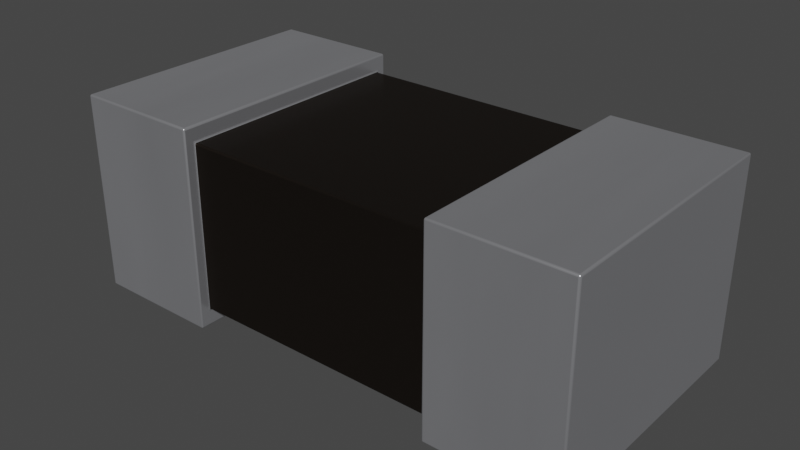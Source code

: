 # Source: R_0201.blend  (saved by Blender 4.1.23; exported with 4.5.12 LTS)
import bpy
from mathutils import Matrix  # noqa: F401  (used for matrix-valued properties, if any)

bpy.ops.wm.read_factory_settings(use_empty=True)
scene = bpy.context.scene
scene.name = 'Scene'

# ---- collections
col_r_0201 = bpy.data.collections.new('R_0201'); scene.collection.children.link(col_r_0201)

# ---- materials (node trees are filled in below, after node groups)
mat_metal_pins = bpy.data.materials.new('metal_pins')
mat_metal_pins.preview_render_type = 'CUBE'
mat_metal_pins.use_preview_world = True
mat_res_ceramic = bpy.data.materials.new('res_ceramic')
mat_res_ceramic.preview_render_type = 'CUBE'

# ---- material node trees
mat_metal_pins.use_nodes = True; mat_metal_pins.node_tree.nodes.clear()
_N = mat_metal_pins.node_tree.nodes; _L = mat_metal_pins.node_tree.links
n0 = _N.new('ShaderNodeMapping'); n0.name = 'Mapping'; n0.location = (-1447, -91)
n0.inputs[3].default_value = (4.8, 1.2, 1.1)
n1 = _N.new('ShaderNodeBsdfPrincipled'); n1.name = 'Principled BSDF'; n1.location = (-560, 254)
n1.distribution = 'GGX'
n1.subsurface_method = 'BURLEY'
n1.inputs[1].default_value = 0.7818
n1.inputs[2].default_value = 0.2886
n1.inputs[3].default_value = 1.45
n1.inputs[13].default_value = 0.0
n1.inputs[27].default_value = (0.0, 0.0, 0.0, 1.0)
n1.inputs[28].default_value = 1.0
n2 = _N.new('ShaderNodeOutputMaterial'); n2.name = 'Material Output.002'; n2.location = (-205, 253)
n2.width = 213
n3 = _N.new('ShaderNodeTexNoise'); n3.name = 'Noise Texture.002'; n3.location = (-1228, -73)
n3.inputs[2].default_value = 0.1
n3.inputs[3].default_value = 7.0
n3.inputs[4].default_value = 0.6
n3.inputs[8].default_value = 0.4
n4 = _N.new('ShaderNodeTexCoord'); n4.name = 'Texture Coordinate'; n4.location = (-1636, -116)
n5 = _N.new('ShaderNodeMix'); n5.name = 'Mix.001'; n5.location = (-921, 45)
n5.data_type = 'RGBA'
n5.inputs[6].default_value = (0.9398, 0.9547, 1.0, 1.0)
n5.inputs[7].default_value = (0.13, 0.1259, 0.1359, 1.0)
n6 = _N.new('ShaderNodeBump'); n6.name = 'Bump.001'; n6.location = (-1001, -227)
n6.inputs[0].default_value = 0.05
n6.inputs[1].default_value = 0.01
n6.inputs[2].default_value = 1.0
_L.new(n1.outputs[0], n2.inputs[0])
_L.new(n3.outputs[0], n6.inputs[3])
_L.new(n0.outputs[0], n3.inputs[0])
_L.new(n3.outputs[0], n5.inputs[0])
_L.new(n4.outputs[3], n0.inputs[0])
_L.new(n5.outputs[2], n1.inputs[0])
_L.new(n6.outputs[0], n1.inputs[5])
n2.is_active_output = True
mat_res_ceramic.use_nodes = True; mat_res_ceramic.node_tree.nodes.clear()
_N = mat_res_ceramic.node_tree.nodes; _L = mat_res_ceramic.node_tree.links
n0 = _N.new('ShaderNodeBsdfPrincipled'); n0.name = 'Principled BSDF'; n0.location = (10, 300)
n0.distribution = 'GGX'
n0.subsurface_method = 'BURLEY'
n0.inputs[0].default_value = (0.01731, 0.01365, 0.01099, 1.0)
n0.inputs[1].default_value = 0.5
n0.inputs[2].default_value = 0.2705
n0.inputs[3].default_value = 1.0
n0.inputs[14].default_value = (0.9777, 0.9776, 0.9775, 1.0)
n0.inputs[20].default_value = 0.06636
n0.inputs[27].default_value = (0.0, 0.0, 0.0, 1.0)
n0.inputs[28].default_value = 1.0
n1 = _N.new('ShaderNodeOutputMaterial'); n1.name = 'Material Output'; n1.location = (300, 300)
_L.new(n0.outputs[0], n1.inputs[0])
n1.is_active_output = True

# ---- world
world_world = bpy.data.worlds.new('World'); scene.world = world_world
world_world.use_nodes = True; world_world.node_tree.nodes.clear()
_N = world_world.node_tree.nodes; _L = world_world.node_tree.links
n0 = _N.new('ShaderNodeOutputWorld'); n0.name = 'World Output'; n0.location = (300, 300)
n1 = _N.new('ShaderNodeBackground'); n1.name = 'Background'; n1.location = (10, 300)
n1.inputs[0].default_value = (0.05088, 0.05088, 0.05088, 1.0)
_L.new(n1.outputs[0], n0.inputs[0])
n0.is_active_output = True
world_world.color = (0.05088, 0.05088, 0.05088)
world_world.use_sun_shadow = False
world_world.sun_shadow_jitter_overblur = 0.0

# ---- meshes
me_r_0201 = bpy.data.meshes.new('R_0201')
me_r_0201.from_pydata([(-0.3, -0.15, 0.0), (-0.3, -0.15, 0.23), (-0.3, 0.15, 0.0), (-0.3, 0.15, 0.23), (0.3, -0.15, 0.0), (0.3, -0.15, 0.23), (0.3, 0.15, 0.0), (0.3, 0.15, 0.23), (-0.1492, 0.15, 0.0), (-0.1492, 0.15, 0.23), (-0.1492, -0.15, 0.0), (-0.1492, -0.15, 0.23), (0.1495, 0.15, 0.23), (0.1495, -0.15, 0.0), (0.1495, 0.15, 0.0), (0.1495, -0.15, 0.23), (0.1495, 0.138, 0.01961), (-0.1492, 0.138, 0.01961), (0.1495, -0.138, 0.2111), (-0.1492, -0.138, 0.2111), (-0.1492, 0.138, 0.2111), (-0.1492, -0.138, 0.01961), (0.1495, 0.138, 0.2111), (0.1495, -0.138, 0.01961)], [], [(0, 1, 3, 2), (14, 12, 7, 6), (6, 7, 5, 4), (10, 11, 1, 0), (14, 6, 4, 13), (9, 3, 1, 11), (12, 14, 16, 22), (2, 8, 10, 0), (11, 10, 21, 19), (2, 3, 9, 8), (4, 5, 15, 13), (7, 12, 15, 5), (13, 15, 18, 23), (14, 13, 23, 16), (22, 20, 19, 18), (23, 18, 19, 21), (17, 16, 23, 21), (17, 20, 22, 16), (9, 11, 19, 20), (15, 12, 22, 18), (8, 9, 20, 17), (10, 8, 17, 21)])
me_r_0201.polygons.foreach_set('use_smooth', [True] * 22)
me_r_0201.polygons.foreach_set('material_index', [0, 0, 0, 0, 0, 0, 0, 0, 0, 0, 0, 0, 0, 0, 1, 1, 1, 1, 0, 0, 0, 0])
_k = set([(0, 1), (0, 2), (0, 10), (1, 3), (1, 11), (2, 3), (2, 8), (3, 9), (4, 5), (4, 6), (4, 13), (5, 7), (5, 15), (6, 7), (6, 14), (7, 12), (8, 9), (8, 10), (9, 11), (10, 11), (12, 14), (12, 15), (13, 14), (13, 15), (16, 17), (16, 22), (16, 23), (17, 20), (17, 21), (18, 19), (18, 22), (18, 23), (19, 20), (19, 21), (20, 22), (21, 23)])
me_r_0201.attributes.new('sharp_edge', 'BOOLEAN', 'EDGE').data.foreach_set('value', [ (min(e.vertices), max(e.vertices)) in _k for e in me_r_0201.edges])
_uv = me_r_0201.uv_layers.new(name='UVMap')
_uv.uv.foreach_set('vector', [0.25, 0.3083, 0.25, 0.6917, 0.75, 0.6917, 0.75, 0.3083, 0.7492, 0.3083, 0.7492, 0.6917, 1.0, 0.6917, 1.0, 0.3083, 0.75, 0.3083, 0.75, 0.6917, 0.25, 0.6917, 0.25, 0.3083, 0.2513, 0.3083, 0.2513, 0.6917, 0.0, 0.6917, 0.0, 0.3083, 0.7492, 0.75, 1.0, 0.75, 1.0, 0.25, 0.7492, 0.25, 0.2513, 0.75, 0.0, 0.75, 0.0, 0.25, 0.2513, 0.25, 0.75, 0.6917, 0.75, 0.3083, 0.73, 0.341, 0.73, 0.6602, 0.0, 0.75, 0.2513, 0.75, 0.2513, 0.25, 0.0, 0.25, 0.25, 0.6917, 0.25, 0.3083, 0.27, 0.341, 0.27, 0.6602, 0.0, 0.3083, 0.0, 0.6917, 0.2513, 0.6917, 0.2513, 0.3083, 1.0, 0.3083, 1.0, 0.6917, 0.7492, 0.6917, 0.7492, 0.3083, 1.0, 0.75, 0.7492, 0.75, 0.7492, 0.25, 1.0, 0.25, 0.25, 0.3083, 0.25, 0.6917, 0.27, 0.6602, 0.27, 0.341, 0.75, 0.3083, 0.25, 0.3083, 0.27, 0.341, 0.73, 0.341, 0.7492, 0.73, 0.2513, 0.73, 0.2513, 0.27, 0.7492, 0.27, 0.7492, 0.341, 0.7492, 0.6602, 0.2513, 0.6602, 0.2513, 0.341, 0.2513, 0.73, 0.7492, 0.73, 0.7492, 0.27, 0.2513, 0.27, 0.2513, 0.341, 0.2513, 0.6602, 0.7492, 0.6602, 0.7492, 0.341, 0.75, 0.6917, 0.25, 0.6917, 0.27, 0.6602, 0.73, 0.6602, 0.25, 0.6917, 0.75, 0.6917, 0.73, 0.6602, 0.27, 0.6602, 0.75, 0.3083, 0.75, 0.6917, 0.73, 0.6602, 0.73, 0.341, 0.25, 0.3083, 0.75, 0.3083, 0.73, 0.341, 0.27, 0.341])
me_r_0201.materials.append(mat_metal_pins)
me_r_0201.materials.append(mat_res_ceramic)
me_r_0201.use_remesh_fix_poles = True
me_r_0201.use_remesh_preserve_attributes = False
me_r_0201.use_mirror_vertex_groups = False
me_r_0201.update()
me_r_0201.normals_split_custom_set([tuple(v) for v in zip(*[iter([-1.0, 0.0, 0.0, -1.0, 0.0, 0.0, -1.0, 0.0, 0.0, -1.0, 0.0, 0.0, 0.0, 1.0, 0.0, 0.0, 1.0, 0.0, 0.0, 1.0, 0.0, 0.0, 1.0, 0.0, 1.0, 0.0, 0.0, 1.0, 0.0, 0.0, 1.0, 0.0, 0.0, 1.0, 0.0, 0.0, 0.0, -1.0, 0.0, 0.0, -1.0, 0.0, 0.0, -1.0, 0.0, 0.0, -1.0, 0.0, 0.0, 0.0, -1.0, 0.0, 0.0, -1.0, 0.0, 0.0, -1.0, 0.0, 0.0, -1.0, 0.0, 0.0, 1.0, 0.0, 0.0, 1.0, 0.0, 0.0, 1.0, 0.0, 0.0, 1.0, -1.0, -2.657e-07, 0.0, -1.0, -2.576e-07, 0.0, -1.0, -4.061e-07, 0.0, -1.0, -4.034e-07, 0.0, 0.0, 0.0, -1.0, 0.0, 0.0, -1.0, 0.0, 0.0, -1.0, 0.0, 0.0, -1.0, 1.0, -2.657e-07, 0.0, 1.0, -2.576e-07, 0.0, 1.0, -4.061e-07, 0.0, 1.0, -4.034e-07, 0.0, 0.0, 1.0, 0.0, 0.0, 1.0, 0.0, 0.0, 1.0, 0.0, 0.0, 1.0, 0.0, 0.0, -1.0, 0.0, 0.0, -1.0, 0.0, 0.0, -1.0, 0.0, 0.0, -1.0, 0.0, 0.0, 0.0, 1.0, 0.0, 0.0, 1.0, 0.0, 0.0, 1.0, 0.0, 0.0, 1.0, -1.0, 0.0, 0.0, -1.0, 0.0, 0.0, -1.0, 0.0, 0.0, -1.0, 0.0, 0.0, -1.0, -2.576e-07, 0.0, -1.0, 0.0, 0.0, -1.0, 0.0, 0.0, -1.0, -4.061e-07, 0.0, 0.0, 0.0, 1.0, 0.0, 0.0, 1.0, 0.0, 0.0, 1.0, 0.0, 0.0, 1.0, 0.0, -1.0, 0.0, 0.0, -1.0, 0.0, 0.0, -1.0, 0.0, 0.0, -1.0, 0.0, 0.0, 0.0, -1.0, 0.0, 0.0, -1.0, 0.0, 0.0, -1.0, 0.0, 0.0, -1.0, 0.0, 1.0, 0.0, 0.0, 1.0, 0.0, 0.0, 1.0, 0.0, 0.0, 1.0, 0.0, 1.0, 2.657e-07, 0.0, 1.0, -2.657e-07, 0.0, 1.0, -4.034e-07, 0.0, 1.0, 4.034e-07, 0.0, -1.0, 0.0, 0.0, -1.0, -2.657e-07, 0.0, -1.0, -4.034e-07, 0.0, -1.0, 0.0, 0.0, 1.0, 2.576e-07, 0.0, 1.0, 2.657e-07, 0.0, 1.0, 4.034e-07, 0.0, 1.0, 4.061e-07, 0.0, 1.0, -2.576e-07, 0.0, 1.0, 2.576e-07, 0.0, 1.0, 4.061e-07, 0.0, 1.0, -4.061e-07, 0.0])] * 3)])

# ---- objects
ob_r_0201 = bpy.data.objects.new('R_0201', me_r_0201)

# ---- transforms, parenting, visibility, modifiers, constraints
ob_r_0201.location = (0.0, 0.0, 0.0)
ob_r_0201.lineart.crease_threshold = 0.0
_m = ob_r_0201.modifiers.new('Bevel', 'BEVEL')
_m.width = 0.003
_m.width_pct = 0.003
_m.segments = 3
_m.offset_type = 'WIDTH'

# ---- collection membership
col_r_0201.objects.link(ob_r_0201)

# ---- scene / render settings (as saved in the file)
scene.frame_start = 1; scene.frame_end = 250; scene.frame_set(1)
scene.render.engine = 'CYCLES'
scene.cycles.use_denoising = False
scene.cycles.samples = 128
scene.cycles.sampling_pattern = 'TABULATED_SOBOL'
scene.cycles.use_adaptive_sampling = False
scene.cycles.use_light_tree = False
scene.eevee.ray_tracing_options.trace_max_roughness = 0.0
scene.view_settings.view_transform = 'Filmic'
bpy.context.view_layer.update()

# ---- added for rendering (the .blend has no active camera and no usable light): camera, sun
cam_auto = bpy.data.cameras.new('AutoCamera')
cam_auto.lens = 50.0
cam_auto.sensor_width = 36.0
cam_auto.clip_end = 1000.0
ob_auto_camera = bpy.data.objects.new('AutoCamera', cam_auto)
scene.collection.objects.link(ob_auto_camera)
ob_auto_camera.location = (0.656127, -0.787353, 0.639902)
ob_auto_camera.rotation_euler = (1.09748, -7.21219e-08, 0.694738)
scene.camera = ob_auto_camera
light_auto_sun = bpy.data.lights.new('AutoSun', 'SUN')
light_auto_sun.energy = 3.0
light_auto_sun.angle = 0.0523599
ob_auto_sun = bpy.data.objects.new('AutoSun', light_auto_sun)
scene.collection.objects.link(ob_auto_sun)
ob_auto_sun.rotation_euler = (0.872665, 0.174533, 0.523599)
bpy.context.view_layer.update()
